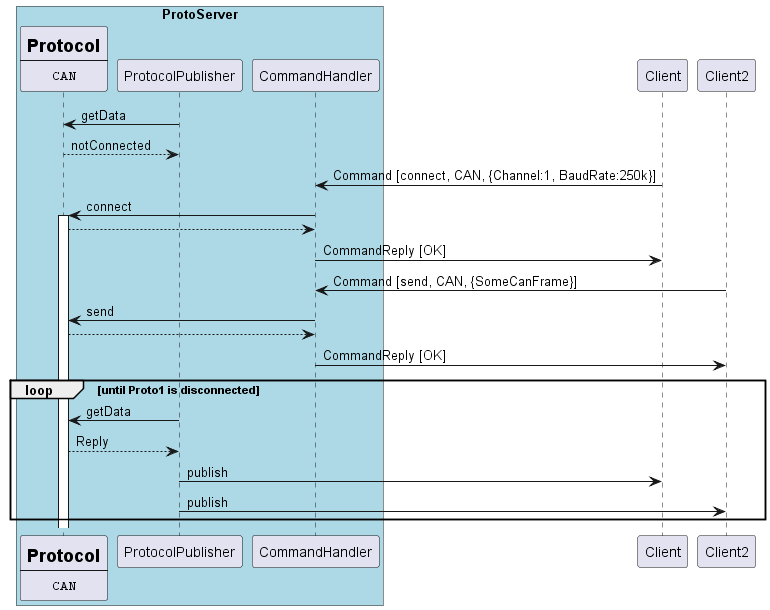

The diagram above was rendered by PlantUML. Its source (embedded in the PNG):
@startuml
box "ProtoServer" #LightBlue

participant Proto1 [
    =Protocol
    ----
    ""CAN""
]

participant ProtocolPublisher
participant CommandHandler
end box

participant Client
participant Client2
ProtocolPublisher->Proto1 : getData
Proto1-->ProtocolPublisher : notConnected
Client->CommandHandler : Command [connect, CAN, {Channel:1, BaudRate:250k}]
CommandHandler->Proto1 : connect


activate Proto1
Proto1-->CommandHandler 
CommandHandler->Client : CommandReply [OK]
Client2->CommandHandler : Command [send, CAN, {SomeCanFrame}]
CommandHandler->Proto1: send
Proto1-->CommandHandler 

CommandHandler->Client2 : CommandReply [OK]
loop until Proto1 is disconnected
    ProtocolPublisher->Proto1 : getData
    Proto1-->ProtocolPublisher : Reply
    ProtocolPublisher->Client : publish
    ProtocolPublisher->Client2 : publish
end loop



@enduml